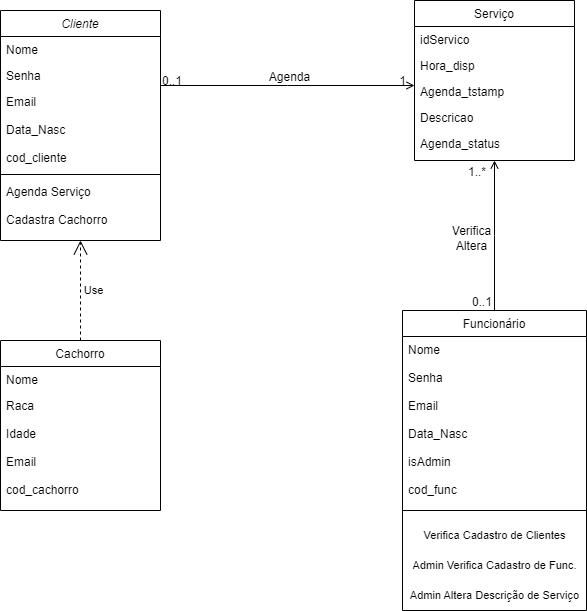

The diagram above was exported from draw.io. Its source (the exported page's mxGraphModel, read from the mxfile embedded in the PNG):
<mxGraphModel dx="1393" dy="807" grid="1" gridSize="10" guides="1" tooltips="1" connect="1" arrows="1" fold="1" page="1" pageScale="1" pageWidth="827" pageHeight="1169" math="0" shadow="0">
  <root>
    <mxCell id="WIyWlLk6GJQsqaUBKTNV-0" />
    <mxCell id="WIyWlLk6GJQsqaUBKTNV-1" parent="WIyWlLk6GJQsqaUBKTNV-0" />
    <mxCell id="zkfFHV4jXpPFQw0GAbJ--0" value="Cliente" style="swimlane;fontStyle=2;align=center;verticalAlign=top;childLayout=stackLayout;horizontal=1;startSize=26;horizontalStack=0;resizeParent=1;resizeLast=0;collapsible=1;marginBottom=0;rounded=0;shadow=0;strokeWidth=1;" parent="WIyWlLk6GJQsqaUBKTNV-1" vertex="1">
      <mxGeometry x="70" y="40" width="160" height="230" as="geometry">
        <mxRectangle x="230" y="140" width="160" height="26" as="alternateBounds" />
      </mxGeometry>
    </mxCell>
    <mxCell id="zkfFHV4jXpPFQw0GAbJ--1" value="Nome" style="text;align=left;verticalAlign=top;spacingLeft=4;spacingRight=4;overflow=hidden;rotatable=0;points=[[0,0.5],[1,0.5]];portConstraint=eastwest;" parent="zkfFHV4jXpPFQw0GAbJ--0" vertex="1">
      <mxGeometry y="26" width="160" height="26" as="geometry" />
    </mxCell>
    <mxCell id="zkfFHV4jXpPFQw0GAbJ--2" value="Senha" style="text;align=left;verticalAlign=top;spacingLeft=4;spacingRight=4;overflow=hidden;rotatable=0;points=[[0,0.5],[1,0.5]];portConstraint=eastwest;rounded=0;shadow=0;html=0;" parent="zkfFHV4jXpPFQw0GAbJ--0" vertex="1">
      <mxGeometry y="52" width="160" height="26" as="geometry" />
    </mxCell>
    <mxCell id="zkfFHV4jXpPFQw0GAbJ--3" value="Email&#10;&#10;Data_Nasc&#10;&#10;cod_cliente" style="text;align=left;verticalAlign=top;spacingLeft=4;spacingRight=4;overflow=hidden;rotatable=0;points=[[0,0.5],[1,0.5]];portConstraint=eastwest;rounded=0;shadow=0;html=0;" parent="zkfFHV4jXpPFQw0GAbJ--0" vertex="1">
      <mxGeometry y="78" width="160" height="82" as="geometry" />
    </mxCell>
    <mxCell id="zkfFHV4jXpPFQw0GAbJ--4" value="" style="line;html=1;strokeWidth=1;align=left;verticalAlign=middle;spacingTop=-1;spacingLeft=3;spacingRight=3;rotatable=0;labelPosition=right;points=[];portConstraint=eastwest;" parent="zkfFHV4jXpPFQw0GAbJ--0" vertex="1">
      <mxGeometry y="160" width="160" height="8" as="geometry" />
    </mxCell>
    <mxCell id="zkfFHV4jXpPFQw0GAbJ--5" value="Agenda Serviço&#10;&#10;Cadastra Cachorro" style="text;align=left;verticalAlign=top;spacingLeft=4;spacingRight=4;overflow=hidden;rotatable=0;points=[[0,0.5],[1,0.5]];portConstraint=eastwest;" parent="zkfFHV4jXpPFQw0GAbJ--0" vertex="1">
      <mxGeometry y="168" width="160" height="62" as="geometry" />
    </mxCell>
    <mxCell id="zkfFHV4jXpPFQw0GAbJ--6" value="Cachorro" style="swimlane;fontStyle=0;align=center;verticalAlign=top;childLayout=stackLayout;horizontal=1;startSize=26;horizontalStack=0;resizeParent=1;resizeLast=0;collapsible=1;marginBottom=0;rounded=0;shadow=0;strokeWidth=1;" parent="WIyWlLk6GJQsqaUBKTNV-1" vertex="1">
      <mxGeometry x="70" y="370" width="160" height="170" as="geometry">
        <mxRectangle x="130" y="380" width="160" height="26" as="alternateBounds" />
      </mxGeometry>
    </mxCell>
    <mxCell id="zkfFHV4jXpPFQw0GAbJ--7" value="Nome" style="text;align=left;verticalAlign=top;spacingLeft=4;spacingRight=4;overflow=hidden;rotatable=0;points=[[0,0.5],[1,0.5]];portConstraint=eastwest;" parent="zkfFHV4jXpPFQw0GAbJ--6" vertex="1">
      <mxGeometry y="26" width="160" height="26" as="geometry" />
    </mxCell>
    <mxCell id="zkfFHV4jXpPFQw0GAbJ--8" value="Raca&#10;&#10;Idade&#10;&#10;Email&#10;&#10;cod_cachorro" style="text;align=left;verticalAlign=top;spacingLeft=4;spacingRight=4;overflow=hidden;rotatable=0;points=[[0,0.5],[1,0.5]];portConstraint=eastwest;rounded=0;shadow=0;html=0;" parent="zkfFHV4jXpPFQw0GAbJ--6" vertex="1">
      <mxGeometry y="52" width="160" height="118" as="geometry" />
    </mxCell>
    <mxCell id="zkfFHV4jXpPFQw0GAbJ--13" value="Funcionário&#10;" style="swimlane;fontStyle=0;align=center;verticalAlign=top;childLayout=stackLayout;horizontal=1;startSize=26;horizontalStack=0;resizeParent=1;resizeLast=0;collapsible=1;marginBottom=0;rounded=0;shadow=0;strokeWidth=1;" parent="WIyWlLk6GJQsqaUBKTNV-1" vertex="1">
      <mxGeometry x="472" y="340" width="184" height="300" as="geometry">
        <mxRectangle x="388" y="320" width="170" height="26" as="alternateBounds" />
      </mxGeometry>
    </mxCell>
    <mxCell id="zkfFHV4jXpPFQw0GAbJ--14" value="Nome&#10;&#10;Senha&#10;&#10;Email&#10;&#10;Data_Nasc&#10;&#10;isAdmin&#10;&#10;cod_func" style="text;align=left;verticalAlign=top;spacingLeft=4;spacingRight=4;overflow=hidden;rotatable=0;points=[[0,0.5],[1,0.5]];portConstraint=eastwest;" parent="zkfFHV4jXpPFQw0GAbJ--13" vertex="1">
      <mxGeometry y="26" width="184" height="164" as="geometry" />
    </mxCell>
    <mxCell id="zkfFHV4jXpPFQw0GAbJ--15" value="" style="line;html=1;strokeWidth=1;align=left;verticalAlign=middle;spacingTop=-1;spacingLeft=3;spacingRight=3;rotatable=0;labelPosition=right;points=[];portConstraint=eastwest;" parent="zkfFHV4jXpPFQw0GAbJ--13" vertex="1">
      <mxGeometry y="190" width="184" height="20" as="geometry" />
    </mxCell>
    <mxCell id="sHjKcTlp8NgE8J5zuogH-2" value="Verifica Cadastro de Clientes" style="text;html=1;align=center;verticalAlign=middle;resizable=0;points=[];autosize=1;strokeColor=none;fillColor=none;fontSize=11;fontFamily=Helvetica;fontColor=default;flipH=0;flipV=0;" vertex="1" parent="zkfFHV4jXpPFQw0GAbJ--13">
      <mxGeometry y="210" width="184" height="30" as="geometry" />
    </mxCell>
    <mxCell id="sHjKcTlp8NgE8J5zuogH-4" value="Admin Verifica Cadastro de Func." style="text;html=1;align=center;verticalAlign=middle;resizable=0;points=[];autosize=1;strokeColor=none;fillColor=none;fontSize=11;fontFamily=Helvetica;fontColor=default;flipH=0;flipV=0;" vertex="1" parent="zkfFHV4jXpPFQw0GAbJ--13">
      <mxGeometry y="240" width="184" height="30" as="geometry" />
    </mxCell>
    <mxCell id="sHjKcTlp8NgE8J5zuogH-5" value="Admin Altera Descrição de Serviço" style="text;html=1;align=center;verticalAlign=middle;resizable=0;points=[];autosize=1;strokeColor=none;fillColor=none;fontSize=11;fontFamily=Helvetica;fontColor=default;flipH=0;flipV=0;" vertex="1" parent="zkfFHV4jXpPFQw0GAbJ--13">
      <mxGeometry y="270" width="184" height="30" as="geometry" />
    </mxCell>
    <mxCell id="zkfFHV4jXpPFQw0GAbJ--17" value="Serviço" style="swimlane;fontStyle=0;align=center;verticalAlign=top;childLayout=stackLayout;horizontal=1;startSize=26;horizontalStack=0;resizeParent=1;resizeLast=0;collapsible=1;marginBottom=0;rounded=0;shadow=0;strokeWidth=1;" parent="WIyWlLk6GJQsqaUBKTNV-1" vertex="1">
      <mxGeometry x="484" y="30" width="160" height="160" as="geometry">
        <mxRectangle x="550" y="140" width="160" height="26" as="alternateBounds" />
      </mxGeometry>
    </mxCell>
    <mxCell id="zkfFHV4jXpPFQw0GAbJ--18" value="idServico" style="text;align=left;verticalAlign=top;spacingLeft=4;spacingRight=4;overflow=hidden;rotatable=0;points=[[0,0.5],[1,0.5]];portConstraint=eastwest;" parent="zkfFHV4jXpPFQw0GAbJ--17" vertex="1">
      <mxGeometry y="26" width="160" height="26" as="geometry" />
    </mxCell>
    <mxCell id="zkfFHV4jXpPFQw0GAbJ--19" value="Hora_disp" style="text;align=left;verticalAlign=top;spacingLeft=4;spacingRight=4;overflow=hidden;rotatable=0;points=[[0,0.5],[1,0.5]];portConstraint=eastwest;rounded=0;shadow=0;html=0;" parent="zkfFHV4jXpPFQw0GAbJ--17" vertex="1">
      <mxGeometry y="52" width="160" height="26" as="geometry" />
    </mxCell>
    <mxCell id="zkfFHV4jXpPFQw0GAbJ--20" value="Agenda_tstamp" style="text;align=left;verticalAlign=top;spacingLeft=4;spacingRight=4;overflow=hidden;rotatable=0;points=[[0,0.5],[1,0.5]];portConstraint=eastwest;rounded=0;shadow=0;html=0;" parent="zkfFHV4jXpPFQw0GAbJ--17" vertex="1">
      <mxGeometry y="78" width="160" height="26" as="geometry" />
    </mxCell>
    <mxCell id="zkfFHV4jXpPFQw0GAbJ--21" value="Descricao" style="text;align=left;verticalAlign=top;spacingLeft=4;spacingRight=4;overflow=hidden;rotatable=0;points=[[0,0.5],[1,0.5]];portConstraint=eastwest;rounded=0;shadow=0;html=0;" parent="zkfFHV4jXpPFQw0GAbJ--17" vertex="1">
      <mxGeometry y="104" width="160" height="26" as="geometry" />
    </mxCell>
    <mxCell id="zkfFHV4jXpPFQw0GAbJ--26" value="" style="endArrow=open;shadow=0;strokeWidth=1;rounded=0;endFill=1;edgeStyle=elbowEdgeStyle;elbow=vertical;" parent="WIyWlLk6GJQsqaUBKTNV-1" source="zkfFHV4jXpPFQw0GAbJ--0" target="zkfFHV4jXpPFQw0GAbJ--17" edge="1">
      <mxGeometry x="0.5" y="41" relative="1" as="geometry">
        <mxPoint x="380" y="192" as="sourcePoint" />
        <mxPoint x="540" y="192" as="targetPoint" />
        <mxPoint x="-40" y="32" as="offset" />
      </mxGeometry>
    </mxCell>
    <mxCell id="zkfFHV4jXpPFQw0GAbJ--27" value="0..1" style="resizable=0;align=left;verticalAlign=bottom;labelBackgroundColor=none;fontSize=12;" parent="zkfFHV4jXpPFQw0GAbJ--26" connectable="0" vertex="1">
      <mxGeometry x="-1" relative="1" as="geometry">
        <mxPoint y="4" as="offset" />
      </mxGeometry>
    </mxCell>
    <mxCell id="zkfFHV4jXpPFQw0GAbJ--28" value="1" style="resizable=0;align=right;verticalAlign=bottom;labelBackgroundColor=none;fontSize=12;" parent="zkfFHV4jXpPFQw0GAbJ--26" connectable="0" vertex="1">
      <mxGeometry x="1" relative="1" as="geometry">
        <mxPoint x="-7" y="4" as="offset" />
      </mxGeometry>
    </mxCell>
    <mxCell id="zkfFHV4jXpPFQw0GAbJ--29" value="Agenda" style="text;html=1;resizable=0;points=[];;align=center;verticalAlign=middle;labelBackgroundColor=none;rounded=0;shadow=0;strokeWidth=1;fontSize=12;" parent="zkfFHV4jXpPFQw0GAbJ--26" vertex="1" connectable="0">
      <mxGeometry x="0.5" y="49" relative="1" as="geometry">
        <mxPoint x="-63" y="40" as="offset" />
      </mxGeometry>
    </mxCell>
    <mxCell id="sHjKcTlp8NgE8J5zuogH-10" value="Use" style="endArrow=open;endSize=12;dashed=1;html=1;rounded=0;labelBackgroundColor=default;strokeColor=default;fontFamily=Helvetica;fontSize=11;fontColor=default;shape=connector;exitX=0.5;exitY=0;exitDx=0;exitDy=0;" edge="1" parent="WIyWlLk6GJQsqaUBKTNV-1" source="zkfFHV4jXpPFQw0GAbJ--6" target="zkfFHV4jXpPFQw0GAbJ--5">
      <mxGeometry y="-13" width="160" relative="1" as="geometry">
        <mxPoint x="270" y="363" as="sourcePoint" />
        <mxPoint x="110" y="363" as="targetPoint" />
        <mxPoint as="offset" />
      </mxGeometry>
    </mxCell>
    <mxCell id="sHjKcTlp8NgE8J5zuogH-11" value="" style="endArrow=open;shadow=0;strokeWidth=1;rounded=0;endFill=1;edgeStyle=elbowEdgeStyle;elbow=vertical;exitX=0.5;exitY=0;exitDx=0;exitDy=0;entryX=0.5;entryY=1;entryDx=0;entryDy=0;" edge="1" parent="WIyWlLk6GJQsqaUBKTNV-1" source="zkfFHV4jXpPFQw0GAbJ--13" target="zkfFHV4jXpPFQw0GAbJ--17">
      <mxGeometry x="0.5" y="41" relative="1" as="geometry">
        <mxPoint x="420" y="231" as="sourcePoint" />
        <mxPoint x="674" y="231" as="targetPoint" />
        <mxPoint x="-40" y="32" as="offset" />
      </mxGeometry>
    </mxCell>
    <mxCell id="sHjKcTlp8NgE8J5zuogH-12" value="0..1" style="resizable=0;align=left;verticalAlign=bottom;labelBackgroundColor=none;fontSize=12;" connectable="0" vertex="1" parent="sHjKcTlp8NgE8J5zuogH-11">
      <mxGeometry x="-1" relative="1" as="geometry">
        <mxPoint x="-24" as="offset" />
      </mxGeometry>
    </mxCell>
    <mxCell id="sHjKcTlp8NgE8J5zuogH-13" value="1..*" style="resizable=0;align=right;verticalAlign=bottom;labelBackgroundColor=none;fontSize=12;" connectable="0" vertex="1" parent="sHjKcTlp8NgE8J5zuogH-11">
      <mxGeometry x="1" relative="1" as="geometry">
        <mxPoint x="-7" y="20" as="offset" />
      </mxGeometry>
    </mxCell>
    <mxCell id="sHjKcTlp8NgE8J5zuogH-14" value="Verifica&lt;br&gt;Altera" style="text;html=1;resizable=0;points=[];;align=center;verticalAlign=middle;labelBackgroundColor=none;rounded=0;shadow=0;strokeWidth=1;fontSize=12;" vertex="1" connectable="0" parent="sHjKcTlp8NgE8J5zuogH-11">
      <mxGeometry x="0.5" y="49" relative="1" as="geometry">
        <mxPoint x="25" y="40" as="offset" />
      </mxGeometry>
    </mxCell>
    <mxCell id="zkfFHV4jXpPFQw0GAbJ--22" value="Agenda_status" style="text;align=left;verticalAlign=top;spacingLeft=4;spacingRight=4;overflow=hidden;rotatable=0;points=[[0,0.5],[1,0.5]];portConstraint=eastwest;rounded=0;shadow=0;html=0;" parent="WIyWlLk6GJQsqaUBKTNV-1" vertex="1">
      <mxGeometry x="484" y="160" width="160" height="26" as="geometry" />
    </mxCell>
  </root>
</mxGraphModel>